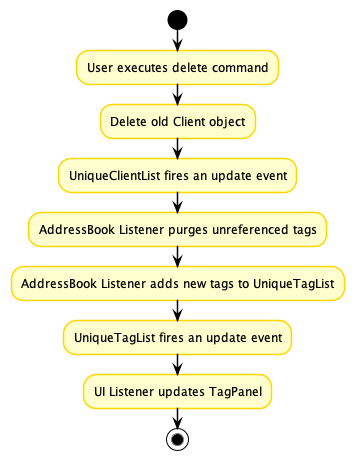

The diagram above was rendered by PlantUML. Its source (embedded in the PNG):
@startuml
!include style.puml
skinparam arrowThickness 1
skinparam arrowColor USER_COLOR
skinparam classBackgroundColor USER_COLOR
skinparam classBorderColor USER_COLOR

skinparam activity {
BorderColor #gold
DiamondBorderColor #gold
}

start
:User executes delete command;
:Delete old Client object;
:UniqueClientList fires an update event;
:AddressBook Listener purges unreferenced tags;
:AddressBook Listener adds new tags to UniqueTagList;
:UniqueTagList fires an update event;
:UI Listener updates TagPanel;
stop
@enduml